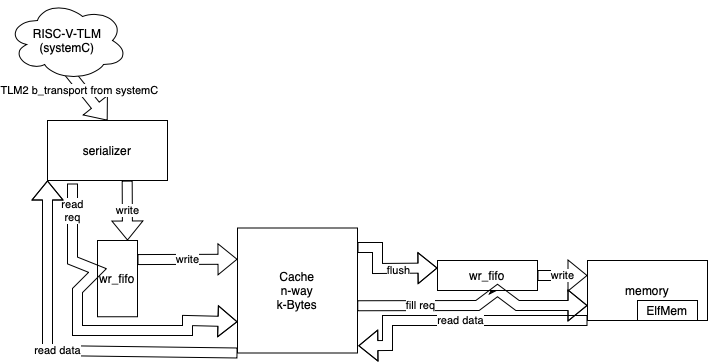

The diagram above was exported from draw.io. Its source (the exported page's mxGraphModel, read from the mxfile embedded in the PNG):
<mxGraphModel dx="958" dy="467" grid="1" gridSize="10" guides="1" tooltips="1" connect="1" arrows="1" fold="1" page="1" pageScale="1" pageWidth="850" pageHeight="1100" math="0" shadow="0">
  <root>
    <mxCell id="0" />
    <mxCell id="1" parent="0" />
    <mxCell id="-rK5Bxmepp_kP9VdTgiV-1" value="memory" style="rounded=0;whiteSpace=wrap;html=1;" vertex="1" parent="1">
      <mxGeometry x="600" y="290" width="120" height="60" as="geometry" />
    </mxCell>
    <mxCell id="-rK5Bxmepp_kP9VdTgiV-2" value="ElfMem" style="rounded=0;whiteSpace=wrap;html=1;" vertex="1" parent="1">
      <mxGeometry x="650" y="330" width="60" height="20" as="geometry" />
    </mxCell>
    <mxCell id="-rK5Bxmepp_kP9VdTgiV-12" style="edgeStyle=orthogonalEdgeStyle;rounded=0;orthogonalLoop=1;jettySize=auto;html=1;exitX=0.5;exitY=1;exitDx=0;exitDy=0;" edge="1" parent="1" source="-rK5Bxmepp_kP9VdTgiV-3">
      <mxGeometry relative="1" as="geometry">
        <mxPoint x="510" y="320" as="targetPoint" />
      </mxGeometry>
    </mxCell>
    <mxCell id="-rK5Bxmepp_kP9VdTgiV-3" value="wr_fifo" style="rounded=0;whiteSpace=wrap;html=1;" vertex="1" parent="1">
      <mxGeometry x="450" y="290" width="100" height="30" as="geometry" />
    </mxCell>
    <mxCell id="-rK5Bxmepp_kP9VdTgiV-4" value="write" style="shape=flexArrow;endArrow=classic;html=1;rounded=0;entryX=0;entryY=0.25;entryDx=0;entryDy=0;exitX=1;exitY=0.5;exitDx=0;exitDy=0;" edge="1" parent="1" source="-rK5Bxmepp_kP9VdTgiV-3" target="-rK5Bxmepp_kP9VdTgiV-1">
      <mxGeometry width="50" height="50" relative="1" as="geometry">
        <mxPoint x="400" y="450" as="sourcePoint" />
        <mxPoint x="450" y="400" as="targetPoint" />
      </mxGeometry>
    </mxCell>
    <mxCell id="-rK5Bxmepp_kP9VdTgiV-6" value="read data" style="shape=flexArrow;endArrow=classic;html=1;rounded=0;entryX=1.007;entryY=0.942;entryDx=0;entryDy=0;entryPerimeter=0;exitX=0;exitY=1;exitDx=0;exitDy=0;" edge="1" parent="1" source="-rK5Bxmepp_kP9VdTgiV-1" target="-rK5Bxmepp_kP9VdTgiV-9">
      <mxGeometry width="50" height="50" relative="1" as="geometry">
        <mxPoint x="630" y="330" as="sourcePoint" />
        <mxPoint x="430" y="330" as="targetPoint" />
        <Array as="points">
          <mxPoint x="400" y="350" />
          <mxPoint x="400" y="375" />
        </Array>
      </mxGeometry>
    </mxCell>
    <mxCell id="-rK5Bxmepp_kP9VdTgiV-9" value="Cache&lt;br&gt;n-way&lt;br&gt;k-Bytes" style="rounded=0;whiteSpace=wrap;html=1;" vertex="1" parent="1">
      <mxGeometry x="250" y="257.5" width="120" height="125" as="geometry" />
    </mxCell>
    <mxCell id="-rK5Bxmepp_kP9VdTgiV-10" value="flush" style="shape=flexArrow;endArrow=classic;html=1;rounded=0;entryX=0;entryY=0.25;entryDx=0;entryDy=0;exitX=1;exitY=0.156;exitDx=0;exitDy=0;exitPerimeter=0;" edge="1" parent="1" source="-rK5Bxmepp_kP9VdTgiV-9" target="-rK5Bxmepp_kP9VdTgiV-3">
      <mxGeometry x="0.2364" y="-2" width="50" height="50" relative="1" as="geometry">
        <mxPoint x="400" y="450" as="sourcePoint" />
        <mxPoint x="450" y="400" as="targetPoint" />
        <Array as="points">
          <mxPoint x="370" y="277" />
          <mxPoint x="390" y="277" />
          <mxPoint x="390" y="298" />
        </Array>
        <mxPoint as="offset" />
      </mxGeometry>
    </mxCell>
    <mxCell id="-rK5Bxmepp_kP9VdTgiV-11" value="fill req" style="shape=flexArrow;endArrow=classic;html=1;rounded=0;entryX=0;entryY=0.75;entryDx=0;entryDy=0;exitX=0.998;exitY=0.622;exitDx=0;exitDy=0;exitPerimeter=0;" edge="1" parent="1" source="-rK5Bxmepp_kP9VdTgiV-9" target="-rK5Bxmepp_kP9VdTgiV-1">
      <mxGeometry x="-0.4724" width="50" height="50" relative="1" as="geometry">
        <mxPoint x="340" y="340" as="sourcePoint" />
        <mxPoint x="520" y="410" as="targetPoint" />
        <Array as="points">
          <mxPoint x="490" y="335" />
          <mxPoint x="510" y="320" />
          <mxPoint x="530" y="335" />
        </Array>
        <mxPoint as="offset" />
      </mxGeometry>
    </mxCell>
    <mxCell id="-rK5Bxmepp_kP9VdTgiV-14" value="serializer" style="rounded=0;whiteSpace=wrap;html=1;" vertex="1" parent="1">
      <mxGeometry x="60" y="150" width="120" height="60" as="geometry" />
    </mxCell>
    <mxCell id="-rK5Bxmepp_kP9VdTgiV-15" value="TLM2 b_transport from systemC" style="shape=flexArrow;endArrow=classic;html=1;rounded=0;entryX=0.5;entryY=0;entryDx=0;entryDy=0;" edge="1" parent="1" target="-rK5Bxmepp_kP9VdTgiV-14">
      <mxGeometry x="-0.2787" y="-3" width="50" height="50" relative="1" as="geometry">
        <mxPoint x="80" y="100" as="sourcePoint" />
        <mxPoint x="450" y="310" as="targetPoint" />
        <mxPoint as="offset" />
      </mxGeometry>
    </mxCell>
    <mxCell id="-rK5Bxmepp_kP9VdTgiV-18" value="wr_fifo" style="rounded=0;whiteSpace=wrap;html=1;" vertex="1" parent="1">
      <mxGeometry x="110" y="270" width="40" height="76.25" as="geometry" />
    </mxCell>
    <mxCell id="-rK5Bxmepp_kP9VdTgiV-19" value="write" style="shape=flexArrow;endArrow=classic;html=1;rounded=0;exitX=0.664;exitY=1.002;exitDx=0;exitDy=0;entryX=0.75;entryY=0;entryDx=0;entryDy=0;exitPerimeter=0;" edge="1" parent="1" source="-rK5Bxmepp_kP9VdTgiV-14" target="-rK5Bxmepp_kP9VdTgiV-18">
      <mxGeometry width="50" height="50" relative="1" as="geometry">
        <mxPoint x="400" y="270" as="sourcePoint" />
        <mxPoint x="450" y="220" as="targetPoint" />
      </mxGeometry>
    </mxCell>
    <mxCell id="-rK5Bxmepp_kP9VdTgiV-21" value="read&lt;br&gt;req" style="shape=flexArrow;endArrow=classic;html=1;rounded=0;entryX=0;entryY=0.75;entryDx=0;entryDy=0;" edge="1" parent="1" target="-rK5Bxmepp_kP9VdTgiV-9">
      <mxGeometry x="-0.8422" width="50" height="50" relative="1" as="geometry">
        <mxPoint x="85" y="213" as="sourcePoint" />
        <mxPoint x="450" y="220" as="targetPoint" />
        <Array as="points">
          <mxPoint x="85" y="290" />
          <mxPoint x="110" y="300" />
          <mxPoint x="90" y="320" />
          <mxPoint x="90" y="360" />
          <mxPoint x="200" y="360" />
          <mxPoint x="200" y="350" />
        </Array>
        <mxPoint as="offset" />
      </mxGeometry>
    </mxCell>
    <mxCell id="-rK5Bxmepp_kP9VdTgiV-22" value="write" style="shape=flexArrow;endArrow=classic;html=1;rounded=0;exitX=1;exitY=0.25;exitDx=0;exitDy=0;entryX=0;entryY=0.25;entryDx=0;entryDy=0;" edge="1" parent="1" source="-rK5Bxmepp_kP9VdTgiV-18" target="-rK5Bxmepp_kP9VdTgiV-9">
      <mxGeometry width="50" height="50" relative="1" as="geometry">
        <mxPoint x="400" y="270" as="sourcePoint" />
        <mxPoint x="450" y="220" as="targetPoint" />
      </mxGeometry>
    </mxCell>
    <mxCell id="-rK5Bxmepp_kP9VdTgiV-25" value="read data" style="shape=flexArrow;endArrow=classic;html=1;rounded=0;exitX=0;exitY=1;exitDx=0;exitDy=0;entryX=0;entryY=1;entryDx=0;entryDy=0;" edge="1" parent="1" source="-rK5Bxmepp_kP9VdTgiV-9" target="-rK5Bxmepp_kP9VdTgiV-14">
      <mxGeometry width="50" height="50" relative="1" as="geometry">
        <mxPoint x="400" y="270" as="sourcePoint" />
        <mxPoint x="450" y="220" as="targetPoint" />
        <Array as="points">
          <mxPoint x="60" y="380" />
        </Array>
      </mxGeometry>
    </mxCell>
    <mxCell id="-rK5Bxmepp_kP9VdTgiV-26" value="RISC-V-TLM&lt;br&gt;(systemC)" style="ellipse;shape=cloud;whiteSpace=wrap;html=1;" vertex="1" parent="1">
      <mxGeometry x="20" y="30" width="120" height="80" as="geometry" />
    </mxCell>
  </root>
</mxGraphModel>